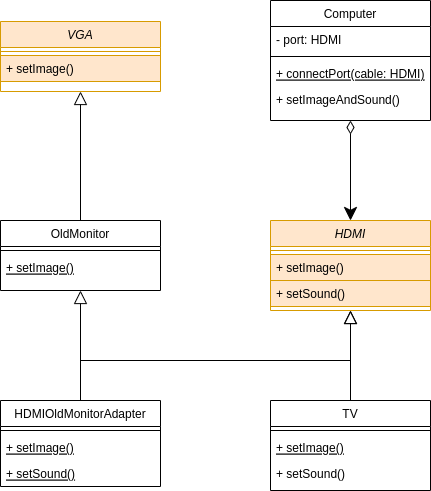

The diagram above was exported from draw.io. Its source (the exported page's mxGraphModel, read from the mxfile embedded in the PNG):
<mxGraphModel dx="1422" dy="706" grid="1" gridSize="10" guides="1" tooltips="1" connect="1" arrows="1" fold="1" page="1" pageScale="1" pageWidth="827" pageHeight="1169" math="0" shadow="0">
  <root>
    <mxCell id="0" />
    <mxCell id="1" parent="0" />
    <mxCell id="W9aLlUaxvUfTDNnHyUbU-9" style="edgeStyle=orthogonalEdgeStyle;rounded=0;orthogonalLoop=1;jettySize=auto;html=1;entryX=0.5;entryY=0;entryDx=0;entryDy=0;startArrow=diamondThin;startFill=0;endArrow=classic;endFill=1;startSize=11;endSize=11;" edge="1" parent="1" source="ElmvD9fTV-53FiUG8QOS-1" target="W9aLlUaxvUfTDNnHyUbU-1">
      <mxGeometry relative="1" as="geometry" />
    </mxCell>
    <mxCell id="ElmvD9fTV-53FiUG8QOS-1" value="Computer" style="swimlane;fontStyle=0;align=center;verticalAlign=top;childLayout=stackLayout;horizontal=1;startSize=26;horizontalStack=0;resizeParent=1;resizeLast=0;collapsible=1;marginBottom=0;rounded=0;shadow=0;strokeWidth=1;" vertex="1" parent="1">
      <mxGeometry x="360" y="30" width="160" height="120" as="geometry">
        <mxRectangle x="130" y="380" width="160" height="26" as="alternateBounds" />
      </mxGeometry>
    </mxCell>
    <mxCell id="ElmvD9fTV-53FiUG8QOS-2" value="- port: HDMI" style="text;align=left;verticalAlign=top;spacingLeft=4;spacingRight=4;overflow=hidden;rotatable=0;points=[[0,0.5],[1,0.5]];portConstraint=eastwest;" vertex="1" parent="ElmvD9fTV-53FiUG8QOS-1">
      <mxGeometry y="26" width="160" height="26" as="geometry" />
    </mxCell>
    <mxCell id="ElmvD9fTV-53FiUG8QOS-3" value="" style="line;html=1;strokeWidth=1;align=left;verticalAlign=middle;spacingTop=-1;spacingLeft=3;spacingRight=3;rotatable=0;labelPosition=right;points=[];portConstraint=eastwest;" vertex="1" parent="ElmvD9fTV-53FiUG8QOS-1">
      <mxGeometry y="52" width="160" height="8" as="geometry" />
    </mxCell>
    <mxCell id="ElmvD9fTV-53FiUG8QOS-4" value="+ connectPort(cable: HDMI)" style="text;align=left;verticalAlign=top;spacingLeft=4;spacingRight=4;overflow=hidden;rotatable=0;points=[[0,0.5],[1,0.5]];portConstraint=eastwest;fontStyle=4" vertex="1" parent="ElmvD9fTV-53FiUG8QOS-1">
      <mxGeometry y="60" width="160" height="26" as="geometry" />
    </mxCell>
    <mxCell id="ElmvD9fTV-53FiUG8QOS-5" value="+ setImageAndSound()" style="text;align=left;verticalAlign=top;spacingLeft=4;spacingRight=4;overflow=hidden;rotatable=0;points=[[0,0.5],[1,0.5]];portConstraint=eastwest;" vertex="1" parent="ElmvD9fTV-53FiUG8QOS-1">
      <mxGeometry y="86" width="160" height="26" as="geometry" />
    </mxCell>
    <mxCell id="bofcs_i0Pv-TSRQKUd34-1" value="VGA" style="swimlane;fontStyle=2;align=center;verticalAlign=top;childLayout=stackLayout;horizontal=1;startSize=26;horizontalStack=0;resizeParent=1;resizeLast=0;collapsible=1;marginBottom=0;rounded=0;shadow=0;strokeWidth=1;fillColor=#ffe6cc;strokeColor=#d79b00;" vertex="1" parent="1">
      <mxGeometry x="90" y="51" width="160" height="70" as="geometry">
        <mxRectangle x="230" y="140" width="160" height="26" as="alternateBounds" />
      </mxGeometry>
    </mxCell>
    <mxCell id="bofcs_i0Pv-TSRQKUd34-2" value="" style="line;html=1;strokeWidth=1;align=left;verticalAlign=middle;spacingTop=-1;spacingLeft=3;spacingRight=3;rotatable=0;labelPosition=right;points=[];portConstraint=eastwest;fillColor=#ffe6cc;strokeColor=#d79b00;" vertex="1" parent="bofcs_i0Pv-TSRQKUd34-1">
      <mxGeometry y="26" width="160" height="8" as="geometry" />
    </mxCell>
    <mxCell id="bofcs_i0Pv-TSRQKUd34-3" value="+ setImage()" style="text;align=left;verticalAlign=top;spacingLeft=4;spacingRight=4;overflow=hidden;rotatable=0;points=[[0,0.5],[1,0.5]];portConstraint=eastwest;fillColor=#ffe6cc;strokeColor=#d79b00;" vertex="1" parent="bofcs_i0Pv-TSRQKUd34-1">
      <mxGeometry y="34" width="160" height="26" as="geometry" />
    </mxCell>
    <mxCell id="W9aLlUaxvUfTDNnHyUbU-5" style="edgeStyle=orthogonalEdgeStyle;rounded=0;orthogonalLoop=1;jettySize=auto;html=1;entryX=0.5;entryY=1;entryDx=0;entryDy=0;startArrow=none;startFill=0;endArrow=block;endFill=0;startSize=11;endSize=11;" edge="1" parent="1" source="730GKKZOWkPTRHlwy3hu-1" target="bofcs_i0Pv-TSRQKUd34-1">
      <mxGeometry relative="1" as="geometry" />
    </mxCell>
    <mxCell id="730GKKZOWkPTRHlwy3hu-1" value="OldMonitor" style="swimlane;fontStyle=0;align=center;verticalAlign=top;childLayout=stackLayout;horizontal=1;startSize=26;horizontalStack=0;resizeParent=1;resizeLast=0;collapsible=1;marginBottom=0;rounded=0;shadow=0;strokeWidth=1;" vertex="1" parent="1">
      <mxGeometry x="90" y="250" width="160" height="70" as="geometry">
        <mxRectangle x="130" y="380" width="160" height="26" as="alternateBounds" />
      </mxGeometry>
    </mxCell>
    <mxCell id="730GKKZOWkPTRHlwy3hu-2" value="" style="line;html=1;strokeWidth=1;align=left;verticalAlign=middle;spacingTop=-1;spacingLeft=3;spacingRight=3;rotatable=0;labelPosition=right;points=[];portConstraint=eastwest;" vertex="1" parent="730GKKZOWkPTRHlwy3hu-1">
      <mxGeometry y="26" width="160" height="8" as="geometry" />
    </mxCell>
    <mxCell id="730GKKZOWkPTRHlwy3hu-3" value="+ setImage()" style="text;align=left;verticalAlign=top;spacingLeft=4;spacingRight=4;overflow=hidden;rotatable=0;points=[[0,0.5],[1,0.5]];portConstraint=eastwest;fontStyle=4" vertex="1" parent="730GKKZOWkPTRHlwy3hu-1">
      <mxGeometry y="34" width="160" height="26" as="geometry" />
    </mxCell>
    <mxCell id="W9aLlUaxvUfTDNnHyUbU-6" style="edgeStyle=orthogonalEdgeStyle;rounded=0;orthogonalLoop=1;jettySize=auto;html=1;entryX=0.5;entryY=1;entryDx=0;entryDy=0;startArrow=none;startFill=0;endArrow=block;endFill=0;startSize=11;endSize=11;" edge="1" parent="1" source="BwbMd1bDfWaYH7qIapdq-1" target="730GKKZOWkPTRHlwy3hu-1">
      <mxGeometry relative="1" as="geometry" />
    </mxCell>
    <mxCell id="W9aLlUaxvUfTDNnHyUbU-7" style="edgeStyle=orthogonalEdgeStyle;rounded=0;orthogonalLoop=1;jettySize=auto;html=1;entryX=0.5;entryY=1;entryDx=0;entryDy=0;startArrow=none;startFill=0;endArrow=block;endFill=0;startSize=11;endSize=11;exitX=0.5;exitY=0;exitDx=0;exitDy=0;" edge="1" parent="1" source="BwbMd1bDfWaYH7qIapdq-1" target="W9aLlUaxvUfTDNnHyUbU-1">
      <mxGeometry relative="1" as="geometry" />
    </mxCell>
    <mxCell id="BwbMd1bDfWaYH7qIapdq-1" value="HDMIOldMonitorAdapter" style="swimlane;fontStyle=0;align=center;verticalAlign=top;childLayout=stackLayout;horizontal=1;startSize=26;horizontalStack=0;resizeParent=1;resizeLast=0;collapsible=1;marginBottom=0;rounded=0;shadow=0;strokeWidth=1;" vertex="1" parent="1">
      <mxGeometry x="90" y="430" width="160" height="86" as="geometry">
        <mxRectangle x="130" y="380" width="160" height="26" as="alternateBounds" />
      </mxGeometry>
    </mxCell>
    <mxCell id="BwbMd1bDfWaYH7qIapdq-2" value="" style="line;html=1;strokeWidth=1;align=left;verticalAlign=middle;spacingTop=-1;spacingLeft=3;spacingRight=3;rotatable=0;labelPosition=right;points=[];portConstraint=eastwest;" vertex="1" parent="BwbMd1bDfWaYH7qIapdq-1">
      <mxGeometry y="26" width="160" height="8" as="geometry" />
    </mxCell>
    <mxCell id="BwbMd1bDfWaYH7qIapdq-3" value="+ setImage()" style="text;align=left;verticalAlign=top;spacingLeft=4;spacingRight=4;overflow=hidden;rotatable=0;points=[[0,0.5],[1,0.5]];portConstraint=eastwest;fontStyle=4" vertex="1" parent="BwbMd1bDfWaYH7qIapdq-1">
      <mxGeometry y="34" width="160" height="26" as="geometry" />
    </mxCell>
    <mxCell id="BwbMd1bDfWaYH7qIapdq-4" value="+ setSound()" style="text;align=left;verticalAlign=top;spacingLeft=4;spacingRight=4;overflow=hidden;rotatable=0;points=[[0,0.5],[1,0.5]];portConstraint=eastwest;fontStyle=4" vertex="1" parent="BwbMd1bDfWaYH7qIapdq-1">
      <mxGeometry y="60" width="160" height="26" as="geometry" />
    </mxCell>
    <mxCell id="W9aLlUaxvUfTDNnHyUbU-8" style="edgeStyle=orthogonalEdgeStyle;rounded=0;orthogonalLoop=1;jettySize=auto;html=1;entryX=0.5;entryY=1;entryDx=0;entryDy=0;startArrow=none;startFill=0;endArrow=block;endFill=0;startSize=11;endSize=11;" edge="1" parent="1" source="g_z-QvdMmCztAsnvaq1w-1" target="W9aLlUaxvUfTDNnHyUbU-1">
      <mxGeometry relative="1" as="geometry" />
    </mxCell>
    <mxCell id="g_z-QvdMmCztAsnvaq1w-1" value="TV" style="swimlane;fontStyle=0;align=center;verticalAlign=top;childLayout=stackLayout;horizontal=1;startSize=26;horizontalStack=0;resizeParent=1;resizeLast=0;collapsible=1;marginBottom=0;rounded=0;shadow=0;strokeWidth=1;" vertex="1" parent="1">
      <mxGeometry x="360" y="430" width="160" height="90" as="geometry">
        <mxRectangle x="130" y="380" width="160" height="26" as="alternateBounds" />
      </mxGeometry>
    </mxCell>
    <mxCell id="g_z-QvdMmCztAsnvaq1w-2" value="" style="line;html=1;strokeWidth=1;align=left;verticalAlign=middle;spacingTop=-1;spacingLeft=3;spacingRight=3;rotatable=0;labelPosition=right;points=[];portConstraint=eastwest;" vertex="1" parent="g_z-QvdMmCztAsnvaq1w-1">
      <mxGeometry y="26" width="160" height="8" as="geometry" />
    </mxCell>
    <mxCell id="g_z-QvdMmCztAsnvaq1w-3" value="+ setImage()" style="text;align=left;verticalAlign=top;spacingLeft=4;spacingRight=4;overflow=hidden;rotatable=0;points=[[0,0.5],[1,0.5]];portConstraint=eastwest;fontStyle=4" vertex="1" parent="g_z-QvdMmCztAsnvaq1w-1">
      <mxGeometry y="34" width="160" height="26" as="geometry" />
    </mxCell>
    <mxCell id="g_z-QvdMmCztAsnvaq1w-4" value="+ setSound()" style="text;align=left;verticalAlign=top;spacingLeft=4;spacingRight=4;overflow=hidden;rotatable=0;points=[[0,0.5],[1,0.5]];portConstraint=eastwest;" vertex="1" parent="g_z-QvdMmCztAsnvaq1w-1">
      <mxGeometry y="60" width="160" height="26" as="geometry" />
    </mxCell>
    <mxCell id="W9aLlUaxvUfTDNnHyUbU-1" value="HDMI" style="swimlane;fontStyle=2;align=center;verticalAlign=top;childLayout=stackLayout;horizontal=1;startSize=26;horizontalStack=0;resizeParent=1;resizeLast=0;collapsible=1;marginBottom=0;rounded=0;shadow=0;strokeWidth=1;fillColor=#ffe6cc;strokeColor=#d79b00;" vertex="1" parent="1">
      <mxGeometry x="360" y="250" width="160" height="90" as="geometry">
        <mxRectangle x="230" y="140" width="160" height="26" as="alternateBounds" />
      </mxGeometry>
    </mxCell>
    <mxCell id="W9aLlUaxvUfTDNnHyUbU-2" value="" style="line;html=1;strokeWidth=1;align=left;verticalAlign=middle;spacingTop=-1;spacingLeft=3;spacingRight=3;rotatable=0;labelPosition=right;points=[];portConstraint=eastwest;fillColor=#ffe6cc;strokeColor=#d79b00;" vertex="1" parent="W9aLlUaxvUfTDNnHyUbU-1">
      <mxGeometry y="26" width="160" height="8" as="geometry" />
    </mxCell>
    <mxCell id="W9aLlUaxvUfTDNnHyUbU-3" value="+ setImage()" style="text;align=left;verticalAlign=top;spacingLeft=4;spacingRight=4;overflow=hidden;rotatable=0;points=[[0,0.5],[1,0.5]];portConstraint=eastwest;fillColor=#ffe6cc;strokeColor=#d79b00;" vertex="1" parent="W9aLlUaxvUfTDNnHyUbU-1">
      <mxGeometry y="34" width="160" height="26" as="geometry" />
    </mxCell>
    <mxCell id="W9aLlUaxvUfTDNnHyUbU-4" value="+ setSound()" style="text;align=left;verticalAlign=top;spacingLeft=4;spacingRight=4;overflow=hidden;rotatable=0;points=[[0,0.5],[1,0.5]];portConstraint=eastwest;fillColor=#ffe6cc;strokeColor=#d79b00;" vertex="1" parent="W9aLlUaxvUfTDNnHyUbU-1">
      <mxGeometry y="60" width="160" height="26" as="geometry" />
    </mxCell>
  </root>
</mxGraphModel>